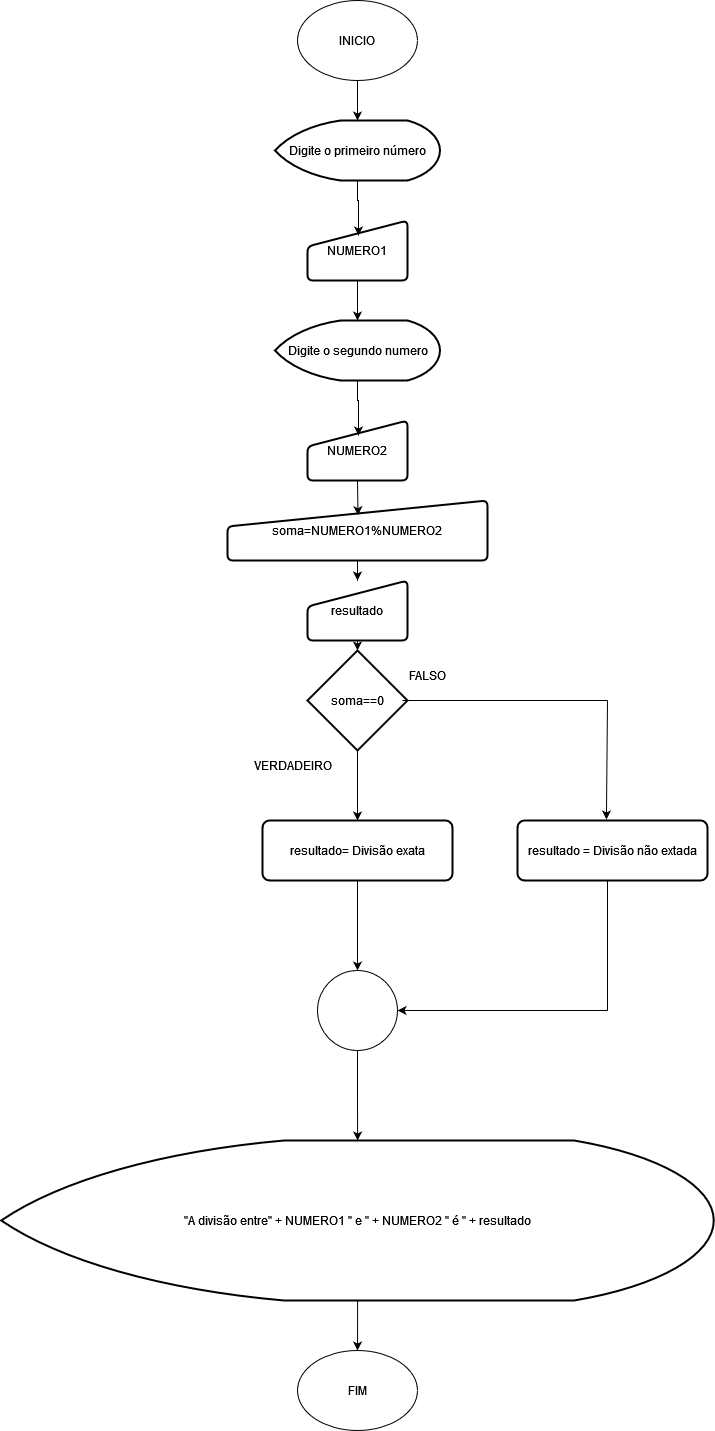

The diagram above was exported from draw.io. Its source (the exported page's mxGraphModel, read from the mxfile embedded in the PNG):
<mxGraphModel dx="1909" dy="978" grid="1" gridSize="10" guides="1" tooltips="1" connect="1" arrows="1" fold="1" page="1" pageScale="1" pageWidth="1654" pageHeight="2336" math="0" shadow="0">
  <root>
    <mxCell id="0" />
    <mxCell id="1" parent="0" />
    <mxCell id="5-oEdhe6xup2MAiMjtrG-1" value="INICIO" style="ellipse;whiteSpace=wrap;html=1;" parent="1" vertex="1">
      <mxGeometry x="380" y="10" width="120" height="80" as="geometry" />
    </mxCell>
    <mxCell id="5-oEdhe6xup2MAiMjtrG-2" value="NUMERO1" style="html=1;strokeWidth=2;shape=manualInput;whiteSpace=wrap;rounded=1;size=26;arcSize=11;" parent="1" vertex="1">
      <mxGeometry x="390" y="230" width="100" height="60" as="geometry" />
    </mxCell>
    <mxCell id="5-oEdhe6xup2MAiMjtrG-3" value="Digite o primeiro número" style="strokeWidth=2;html=1;shape=mxgraph.flowchart.display;whiteSpace=wrap;" parent="1" vertex="1">
      <mxGeometry x="357.5" y="130" width="165" height="60" as="geometry" />
    </mxCell>
    <mxCell id="5-oEdhe6xup2MAiMjtrG-6" style="edgeStyle=orthogonalEdgeStyle;rounded=0;orthogonalLoop=1;jettySize=auto;html=1;exitX=0.5;exitY=1;exitDx=0;exitDy=0;exitPerimeter=0;" parent="1" source="5-oEdhe6xup2MAiMjtrG-4" target="5-oEdhe6xup2MAiMjtrG-5" edge="1">
      <mxGeometry relative="1" as="geometry" />
    </mxCell>
    <mxCell id="5-oEdhe6xup2MAiMjtrG-4" value="soma==0" style="strokeWidth=2;html=1;shape=mxgraph.flowchart.decision;whiteSpace=wrap;" parent="1" vertex="1">
      <mxGeometry x="390" y="660" width="100" height="100" as="geometry" />
    </mxCell>
    <mxCell id="5-oEdhe6xup2MAiMjtrG-19" style="edgeStyle=orthogonalEdgeStyle;rounded=0;orthogonalLoop=1;jettySize=auto;html=1;exitX=0.5;exitY=1;exitDx=0;exitDy=0;" parent="1" source="5-oEdhe6xup2MAiMjtrG-5" edge="1">
      <mxGeometry relative="1" as="geometry">
        <mxPoint x="440" y="980" as="targetPoint" />
      </mxGeometry>
    </mxCell>
    <mxCell id="5-oEdhe6xup2MAiMjtrG-5" value="resultado= Divisão exata" style="rounded=1;whiteSpace=wrap;html=1;absoluteArcSize=1;arcSize=14;strokeWidth=2;" parent="1" vertex="1">
      <mxGeometry x="345" y="830" width="190" height="60" as="geometry" />
    </mxCell>
    <mxCell id="5-oEdhe6xup2MAiMjtrG-10" style="edgeStyle=orthogonalEdgeStyle;rounded=0;orthogonalLoop=1;jettySize=auto;html=1;exitX=0.5;exitY=1;exitDx=0;exitDy=0;entryX=0.5;entryY=0;entryDx=0;entryDy=0;entryPerimeter=0;" parent="1" source="5-oEdhe6xup2MAiMjtrG-1" target="5-oEdhe6xup2MAiMjtrG-3" edge="1">
      <mxGeometry relative="1" as="geometry" />
    </mxCell>
    <mxCell id="5-oEdhe6xup2MAiMjtrG-11" style="edgeStyle=orthogonalEdgeStyle;rounded=0;orthogonalLoop=1;jettySize=auto;html=1;exitX=0.5;exitY=1;exitDx=0;exitDy=0;exitPerimeter=0;entryX=0.51;entryY=0.25;entryDx=0;entryDy=0;entryPerimeter=0;" parent="1" source="5-oEdhe6xup2MAiMjtrG-3" target="5-oEdhe6xup2MAiMjtrG-2" edge="1">
      <mxGeometry relative="1" as="geometry" />
    </mxCell>
    <mxCell id="5-oEdhe6xup2MAiMjtrG-16" value="" style="endArrow=none;html=1;rounded=0;" parent="1" edge="1">
      <mxGeometry width="50" height="50" relative="1" as="geometry">
        <mxPoint x="485" y="710" as="sourcePoint" />
        <mxPoint x="690" y="710" as="targetPoint" />
      </mxGeometry>
    </mxCell>
    <mxCell id="dlLjwXy0uV6hujfk4xOQ-15" value="" style="edgeStyle=orthogonalEdgeStyle;rounded=0;orthogonalLoop=1;jettySize=auto;html=1;" edge="1" parent="1" source="5-oEdhe6xup2MAiMjtrG-20" target="dlLjwXy0uV6hujfk4xOQ-14">
      <mxGeometry relative="1" as="geometry" />
    </mxCell>
    <mxCell id="5-oEdhe6xup2MAiMjtrG-20" value="" style="ellipse;whiteSpace=wrap;html=1;aspect=fixed;" parent="1" vertex="1">
      <mxGeometry x="400" y="980" width="80" height="80" as="geometry" />
    </mxCell>
    <mxCell id="5-oEdhe6xup2MAiMjtrG-23" value="" style="endArrow=classic;html=1;rounded=0;entryX=0.468;entryY=-0.017;entryDx=0;entryDy=0;entryPerimeter=0;" parent="1" target="5-oEdhe6xup2MAiMjtrG-24" edge="1">
      <mxGeometry width="50" height="50" relative="1" as="geometry">
        <mxPoint x="690" y="710" as="sourcePoint" />
        <mxPoint x="690" y="790" as="targetPoint" />
      </mxGeometry>
    </mxCell>
    <mxCell id="5-oEdhe6xup2MAiMjtrG-24" value="resultado = Divisão não extada" style="rounded=1;whiteSpace=wrap;html=1;absoluteArcSize=1;arcSize=14;strokeWidth=2;" parent="1" vertex="1">
      <mxGeometry x="600" y="830" width="190" height="60" as="geometry" />
    </mxCell>
    <mxCell id="5-oEdhe6xup2MAiMjtrG-25" value="FALSO" style="text;html=1;align=center;verticalAlign=middle;resizable=0;points=[];autosize=1;strokeColor=none;fillColor=none;" parent="1" vertex="1">
      <mxGeometry x="480" y="670" width="60" height="30" as="geometry" />
    </mxCell>
    <mxCell id="5-oEdhe6xup2MAiMjtrG-26" value="VERDADEIRO" style="text;html=1;align=center;verticalAlign=middle;resizable=0;points=[];autosize=1;strokeColor=none;fillColor=none;" parent="1" vertex="1">
      <mxGeometry x="325" y="760" width="100" height="30" as="geometry" />
    </mxCell>
    <mxCell id="5-oEdhe6xup2MAiMjtrG-28" value="" style="endArrow=none;html=1;rounded=0;" parent="1" edge="1">
      <mxGeometry width="50" height="50" relative="1" as="geometry">
        <mxPoint x="690" y="1020" as="sourcePoint" />
        <mxPoint x="690" y="890" as="targetPoint" />
      </mxGeometry>
    </mxCell>
    <mxCell id="5-oEdhe6xup2MAiMjtrG-29" value="" style="endArrow=classic;html=1;rounded=0;entryX=1;entryY=0.5;entryDx=0;entryDy=0;" parent="1" target="5-oEdhe6xup2MAiMjtrG-20" edge="1">
      <mxGeometry width="50" height="50" relative="1" as="geometry">
        <mxPoint x="690" y="1020" as="sourcePoint" />
        <mxPoint x="450" y="910" as="targetPoint" />
      </mxGeometry>
    </mxCell>
    <mxCell id="5-oEdhe6xup2MAiMjtrG-32" value="FIM" style="ellipse;whiteSpace=wrap;html=1;" parent="1" vertex="1">
      <mxGeometry x="380" y="1360" width="120" height="80" as="geometry" />
    </mxCell>
    <mxCell id="dlLjwXy0uV6hujfk4xOQ-1" value="NUMERO2" style="html=1;strokeWidth=2;shape=manualInput;whiteSpace=wrap;rounded=1;size=26;arcSize=11;" vertex="1" parent="1">
      <mxGeometry x="390" y="430" width="100" height="60" as="geometry" />
    </mxCell>
    <mxCell id="dlLjwXy0uV6hujfk4xOQ-2" value="Digite o segundo numero" style="strokeWidth=2;html=1;shape=mxgraph.flowchart.display;whiteSpace=wrap;" vertex="1" parent="1">
      <mxGeometry x="357.5" y="330" width="165" height="60" as="geometry" />
    </mxCell>
    <mxCell id="dlLjwXy0uV6hujfk4xOQ-3" style="edgeStyle=orthogonalEdgeStyle;rounded=0;orthogonalLoop=1;jettySize=auto;html=1;exitX=0.5;exitY=1;exitDx=0;exitDy=0;exitPerimeter=0;entryX=0.51;entryY=0.25;entryDx=0;entryDy=0;entryPerimeter=0;" edge="1" parent="1" source="dlLjwXy0uV6hujfk4xOQ-2" target="dlLjwXy0uV6hujfk4xOQ-1">
      <mxGeometry relative="1" as="geometry" />
    </mxCell>
    <mxCell id="dlLjwXy0uV6hujfk4xOQ-4" style="edgeStyle=orthogonalEdgeStyle;rounded=0;orthogonalLoop=1;jettySize=auto;html=1;exitX=0.5;exitY=1;exitDx=0;exitDy=0;entryX=0.5;entryY=0;entryDx=0;entryDy=0;entryPerimeter=0;" edge="1" parent="1" source="5-oEdhe6xup2MAiMjtrG-2" target="dlLjwXy0uV6hujfk4xOQ-2">
      <mxGeometry relative="1" as="geometry" />
    </mxCell>
    <mxCell id="dlLjwXy0uV6hujfk4xOQ-11" style="edgeStyle=orthogonalEdgeStyle;rounded=0;orthogonalLoop=1;jettySize=auto;html=1;exitX=0.5;exitY=1;exitDx=0;exitDy=0;" edge="1" parent="1" source="dlLjwXy0uV6hujfk4xOQ-8" target="dlLjwXy0uV6hujfk4xOQ-9">
      <mxGeometry relative="1" as="geometry" />
    </mxCell>
    <mxCell id="dlLjwXy0uV6hujfk4xOQ-8" value="soma=NUMERO1%NUMERO2" style="html=1;strokeWidth=2;shape=manualInput;whiteSpace=wrap;rounded=1;size=26;arcSize=11;" vertex="1" parent="1">
      <mxGeometry x="310" y="510" width="260" height="60" as="geometry" />
    </mxCell>
    <mxCell id="dlLjwXy0uV6hujfk4xOQ-9" value="resultado" style="html=1;strokeWidth=2;shape=manualInput;whiteSpace=wrap;rounded=1;size=26;arcSize=11;" vertex="1" parent="1">
      <mxGeometry x="390" y="590" width="100" height="60" as="geometry" />
    </mxCell>
    <mxCell id="dlLjwXy0uV6hujfk4xOQ-10" style="edgeStyle=orthogonalEdgeStyle;rounded=0;orthogonalLoop=1;jettySize=auto;html=1;exitX=0.5;exitY=1;exitDx=0;exitDy=0;entryX=0.502;entryY=0.245;entryDx=0;entryDy=0;entryPerimeter=0;" edge="1" parent="1" source="dlLjwXy0uV6hujfk4xOQ-1" target="dlLjwXy0uV6hujfk4xOQ-8">
      <mxGeometry relative="1" as="geometry" />
    </mxCell>
    <mxCell id="dlLjwXy0uV6hujfk4xOQ-12" style="edgeStyle=orthogonalEdgeStyle;rounded=0;orthogonalLoop=1;jettySize=auto;html=1;exitX=0.5;exitY=1;exitDx=0;exitDy=0;entryX=0.5;entryY=0;entryDx=0;entryDy=0;entryPerimeter=0;" edge="1" parent="1" source="dlLjwXy0uV6hujfk4xOQ-9" target="5-oEdhe6xup2MAiMjtrG-4">
      <mxGeometry relative="1" as="geometry" />
    </mxCell>
    <mxCell id="dlLjwXy0uV6hujfk4xOQ-16" value="" style="edgeStyle=orthogonalEdgeStyle;rounded=0;orthogonalLoop=1;jettySize=auto;html=1;" edge="1" parent="1" source="dlLjwXy0uV6hujfk4xOQ-14" target="5-oEdhe6xup2MAiMjtrG-32">
      <mxGeometry relative="1" as="geometry" />
    </mxCell>
    <mxCell id="dlLjwXy0uV6hujfk4xOQ-14" value="&quot;A divisão entre&quot; + NUMERO1 &quot; e &quot; + NUMERO2 &quot; é &quot; + resultado" style="strokeWidth=2;html=1;shape=mxgraph.flowchart.display;whiteSpace=wrap;" vertex="1" parent="1">
      <mxGeometry x="83.75" y="1150" width="712.5" height="160" as="geometry" />
    </mxCell>
  </root>
</mxGraphModel>